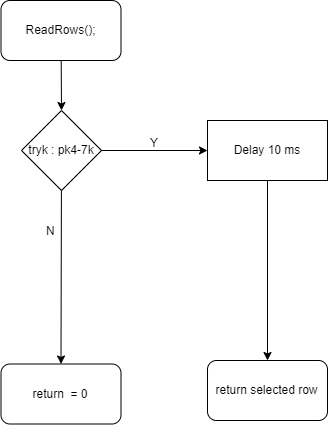

The diagram above was exported from draw.io. Its source (the exported page's mxGraphModel, read from the mxfile embedded in the PNG):
<mxGraphModel dx="1460" dy="643" grid="1" gridSize="10" guides="1" tooltips="1" connect="1" arrows="1" fold="1" page="1" pageScale="1" pageWidth="1169" pageHeight="827" background="#ffffff" math="0" shadow="0">
  <root>
    <mxCell id="0" />
    <mxCell id="1" parent="0" />
    <mxCell id="2" value="ReadRows();" style="rounded=1;whiteSpace=wrap;html=1;" vertex="1" parent="1">
      <mxGeometry x="761.5" y="60" width="120" height="60" as="geometry" />
    </mxCell>
    <mxCell id="3" value="Delay 10 ms" style="rounded=0;whiteSpace=wrap;html=1;" vertex="1" parent="1">
      <mxGeometry x="968" y="180" width="120" height="60" as="geometry" />
    </mxCell>
    <mxCell id="4" value="tryk : pk4-7k" style="rhombus;whiteSpace=wrap;html=1;" vertex="1" parent="1">
      <mxGeometry x="782" y="170" width="80" height="80" as="geometry" />
    </mxCell>
    <mxCell id="5" value="return&amp;nbsp; = 0" style="rounded=1;whiteSpace=wrap;html=1;" vertex="1" parent="1">
      <mxGeometry x="761.5" y="423.5" width="120" height="60" as="geometry" />
    </mxCell>
    <mxCell id="6" value="return selected row" style="rounded=1;whiteSpace=wrap;html=1;" vertex="1" parent="1">
      <mxGeometry x="968" y="420" width="120" height="60" as="geometry" />
    </mxCell>
    <mxCell id="7" value="" style="endArrow=classic;html=1;entryX=0.5;entryY=0;entryDx=0;entryDy=0;" edge="1" source="2" target="4" parent="1">
      <mxGeometry width="50" height="50" relative="1" as="geometry">
        <mxPoint x="821.5" y="170" as="sourcePoint" />
        <mxPoint x="821.5" y="190.71067811865476" as="targetPoint" />
      </mxGeometry>
    </mxCell>
    <mxCell id="8" value="" style="endArrow=classic;html=1;entryX=0.5;entryY=0;entryDx=0;entryDy=0;" edge="1" source="4" target="5" parent="1">
      <mxGeometry width="50" height="50" relative="1" as="geometry">
        <mxPoint x="822" y="300" as="sourcePoint" />
        <mxPoint x="822" y="320.71067811865476" as="targetPoint" />
      </mxGeometry>
    </mxCell>
    <mxCell id="9" value="" style="endArrow=classic;html=1;entryX=0;entryY=0.5;entryDx=0;entryDy=0;" edge="1" source="4" target="3" parent="1">
      <mxGeometry width="50" height="50" relative="1" as="geometry">
        <mxPoint x="862" y="260" as="sourcePoint" />
        <mxPoint x="932.7106781186548" y="210" as="targetPoint" />
      </mxGeometry>
    </mxCell>
    <mxCell id="10" value="" style="endArrow=classic;html=1;entryX=0.5;entryY=0;entryDx=0;entryDy=0;" edge="1" source="3" target="6" parent="1">
      <mxGeometry width="50" height="50" relative="1" as="geometry">
        <mxPoint x="1028" y="290" as="sourcePoint" />
        <mxPoint x="1028" y="300" as="targetPoint" />
      </mxGeometry>
    </mxCell>
    <mxCell id="11" value="Y" style="text;html=1;align=center;verticalAlign=middle;resizable=0;points=[];;autosize=1;" vertex="1" parent="1">
      <mxGeometry x="905" y="192" width="20" height="20" as="geometry" />
    </mxCell>
    <mxCell id="12" value="N" style="text;html=1;align=center;verticalAlign=middle;resizable=0;points=[];;autosize=1;" vertex="1" parent="1">
      <mxGeometry x="801.5" y="280" width="20" height="20" as="geometry" />
    </mxCell>
  </root>
</mxGraphModel>